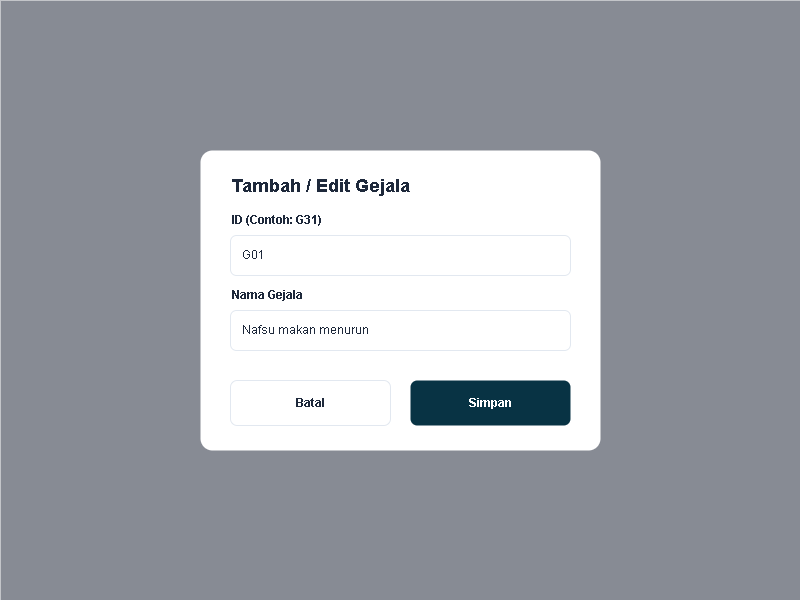

The diagram above was exported from draw.io. Its source (the exported page's mxGraphModel, read from the mxfile embedded in the PNG):
<mxGraphModel dx="620" dy="460" grid="1" gridSize="10" guides="1" tooltips="1" connect="1" arrows="1" fold="1" page="1" pageScale="1" pageWidth="827" pageHeight="1169" math="0" shadow="0">
  <root>
    <mxCell id="0" />
    <mxCell id="1" parent="0" />
    <mxCell id="overlay" value="" style="rounded=0;whiteSpace=wrap;html=1;fillColor=#0f172a;opacity=50;strokeColor=none;" parent="1" vertex="1">
      <mxGeometry width="800" height="600" as="geometry" />
    </mxCell>
    <mxCell id="modal" value="" style="rounded=0;whiteSpace=wrap;html=1;fillColor=#ffffff;strokeColor=none;arcSize=4;rounded=1;" parent="1" vertex="1">
      <mxGeometry x="200" y="150" width="400" height="300" as="geometry" />
    </mxCell>
    <mxCell id="header" value="Tambah / Edit Gejala" style="text;html=1;strokeColor=none;fillColor=none;align=left;verticalAlign=middle;whiteSpace=wrap;rounded=0;fontSize=18;fontStyle=1;fontColor=#1e293b;" parent="1" vertex="1">
      <mxGeometry x="230" y="170" width="340" height="30" as="geometry" />
    </mxCell>
    <mxCell id="label_id" value="ID (Contoh: G31)" style="text;html=1;strokeColor=none;fillColor=none;align=left;verticalAlign=middle;whiteSpace=wrap;rounded=0;fontSize=12;fontStyle=1;fontColor=#1e293b;" parent="1" vertex="1">
      <mxGeometry x="230" y="210" width="340" height="20" as="geometry" />
    </mxCell>
    <mxCell id="input_id" value="G01" style="rounded=1;whiteSpace=wrap;html=1;fillColor=#ffffff;strokeColor=#e2e8f0;align=left;spacingLeft=10;fontColor=#1e293b;" parent="1" vertex="1">
      <mxGeometry x="230" y="235" width="340" height="40" as="geometry" />
    </mxCell>
    <mxCell id="label_nama" value="Nama Gejala" style="text;html=1;strokeColor=none;fillColor=none;align=left;verticalAlign=middle;whiteSpace=wrap;rounded=0;fontSize=12;fontStyle=1;fontColor=#1e293b;" parent="1" vertex="1">
      <mxGeometry x="230" y="285" width="340" height="20" as="geometry" />
    </mxCell>
    <mxCell id="input_nama" value="Nafsu makan menurun" style="rounded=1;whiteSpace=wrap;html=1;fillColor=#ffffff;strokeColor=#e2e8f0;align=left;spacingLeft=10;fontColor=#1e293b;" parent="1" vertex="1">
      <mxGeometry x="230" y="310" width="340" height="40" as="geometry" />
    </mxCell>
    <mxCell id="btn_cancel" value="Batal" style="rounded=1;whiteSpace=wrap;html=1;fillColor=#ffffff;strokeColor=#e2e8f0;fontStyle=1;fontColor=#1e293b;" parent="1" vertex="1">
      <mxGeometry x="230" y="380" width="160" height="45" as="geometry" />
    </mxCell>
    <mxCell id="btn_save" value="Simpan" style="rounded=1;whiteSpace=wrap;html=1;fillColor=#083344;strokeColor=none;fontStyle=1;fontColor=#ffffff;" parent="1" vertex="1">
      <mxGeometry x="410" y="380" width="160" height="45" as="geometry" />
    </mxCell>
  </root>
</mxGraphModel>